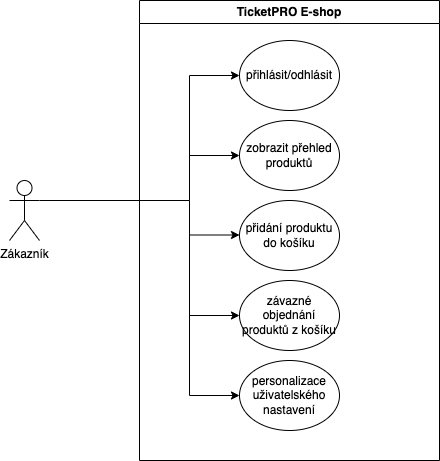

The diagram above was exported from draw.io. Its source (the exported page's mxGraphModel, read from the mxfile embedded in the PNG):
<mxGraphModel dx="1056" dy="634" grid="1" gridSize="10" guides="1" tooltips="1" connect="1" arrows="1" fold="1" page="1" pageScale="1" pageWidth="827" pageHeight="1169" math="0" shadow="0">
  <root>
    <mxCell id="0" />
    <mxCell id="1" parent="0" />
    <mxCell id="bd8h6NmYDWJYKpmy6yVl-1" value="TicketPRO E-shop" style="swimlane;whiteSpace=wrap;html=1;" parent="1" vertex="1">
      <mxGeometry x="250" y="210" width="300" height="460" as="geometry" />
    </mxCell>
    <mxCell id="bd8h6NmYDWJYKpmy6yVl-2" value="přihlásit/odhlásit" style="ellipse;whiteSpace=wrap;html=1;" parent="bd8h6NmYDWJYKpmy6yVl-1" vertex="1">
      <mxGeometry x="100" y="40" width="100" height="70" as="geometry" />
    </mxCell>
    <mxCell id="bd8h6NmYDWJYKpmy6yVl-3" value="zobrazit přehled produktů" style="ellipse;whiteSpace=wrap;html=1;" parent="bd8h6NmYDWJYKpmy6yVl-1" vertex="1">
      <mxGeometry x="100" y="120" width="100" height="70" as="geometry" />
    </mxCell>
    <mxCell id="bd8h6NmYDWJYKpmy6yVl-4" value="přidání produktu do košíku" style="ellipse;whiteSpace=wrap;html=1;" parent="bd8h6NmYDWJYKpmy6yVl-1" vertex="1">
      <mxGeometry x="100" y="200" width="100" height="70" as="geometry" />
    </mxCell>
    <mxCell id="bd8h6NmYDWJYKpmy6yVl-5" value="závazné objednání produktů z košíku" style="ellipse;whiteSpace=wrap;html=1;" parent="bd8h6NmYDWJYKpmy6yVl-1" vertex="1">
      <mxGeometry x="100" y="280" width="100" height="70" as="geometry" />
    </mxCell>
    <mxCell id="bd8h6NmYDWJYKpmy6yVl-6" value="personalizace uživatelského nastavení" style="ellipse;whiteSpace=wrap;html=1;" parent="bd8h6NmYDWJYKpmy6yVl-1" vertex="1">
      <mxGeometry x="100" y="360" width="100" height="70" as="geometry" />
    </mxCell>
    <mxCell id="bd8h6NmYDWJYKpmy6yVl-16" value="" style="endArrow=classic;html=1;rounded=0;entryX=0;entryY=0.5;entryDx=0;entryDy=0;" parent="bd8h6NmYDWJYKpmy6yVl-1" edge="1">
      <mxGeometry width="50" height="50" relative="1" as="geometry">
        <mxPoint x="50" y="234.5" as="sourcePoint" />
        <mxPoint x="100" y="234.5" as="targetPoint" />
      </mxGeometry>
    </mxCell>
    <mxCell id="bd8h6NmYDWJYKpmy6yVl-8" style="edgeStyle=orthogonalEdgeStyle;rounded=0;orthogonalLoop=1;jettySize=auto;html=1;exitX=1;exitY=0.3333333333333333;exitDx=0;exitDy=0;exitPerimeter=0;entryX=0;entryY=0.5;entryDx=0;entryDy=0;" parent="1" source="bd8h6NmYDWJYKpmy6yVl-7" target="bd8h6NmYDWJYKpmy6yVl-2" edge="1">
      <mxGeometry relative="1" as="geometry">
        <Array as="points">
          <mxPoint x="300" y="410" />
          <mxPoint x="300" y="285" />
        </Array>
      </mxGeometry>
    </mxCell>
    <mxCell id="bd8h6NmYDWJYKpmy6yVl-7" value="Zákazník" style="shape=umlActor;verticalLabelPosition=bottom;verticalAlign=top;html=1;outlineConnect=0;" parent="1" vertex="1">
      <mxGeometry x="120" y="390" width="30" height="60" as="geometry" />
    </mxCell>
    <mxCell id="bd8h6NmYDWJYKpmy6yVl-9" value="" style="endArrow=classic;html=1;rounded=0;entryX=0;entryY=0.5;entryDx=0;entryDy=0;" parent="1" target="bd8h6NmYDWJYKpmy6yVl-3" edge="1">
      <mxGeometry width="50" height="50" relative="1" as="geometry">
        <mxPoint x="300" y="365" as="sourcePoint" />
        <mxPoint x="370" y="480" as="targetPoint" />
      </mxGeometry>
    </mxCell>
    <mxCell id="bd8h6NmYDWJYKpmy6yVl-12" value="" style="endArrow=classic;html=1;rounded=0;entryX=0;entryY=0.5;entryDx=0;entryDy=0;" parent="1" target="bd8h6NmYDWJYKpmy6yVl-6" edge="1">
      <mxGeometry width="50" height="50" relative="1" as="geometry">
        <mxPoint x="300" y="410" as="sourcePoint" />
        <mxPoint x="370" y="480" as="targetPoint" />
        <Array as="points">
          <mxPoint x="300" y="605" />
        </Array>
      </mxGeometry>
    </mxCell>
    <mxCell id="bd8h6NmYDWJYKpmy6yVl-15" value="" style="endArrow=classic;html=1;rounded=0;entryX=0;entryY=0.5;entryDx=0;entryDy=0;" parent="1" target="bd8h6NmYDWJYKpmy6yVl-5" edge="1">
      <mxGeometry width="50" height="50" relative="1" as="geometry">
        <mxPoint x="300" y="525" as="sourcePoint" />
        <mxPoint x="370" y="480" as="targetPoint" />
      </mxGeometry>
    </mxCell>
  </root>
</mxGraphModel>